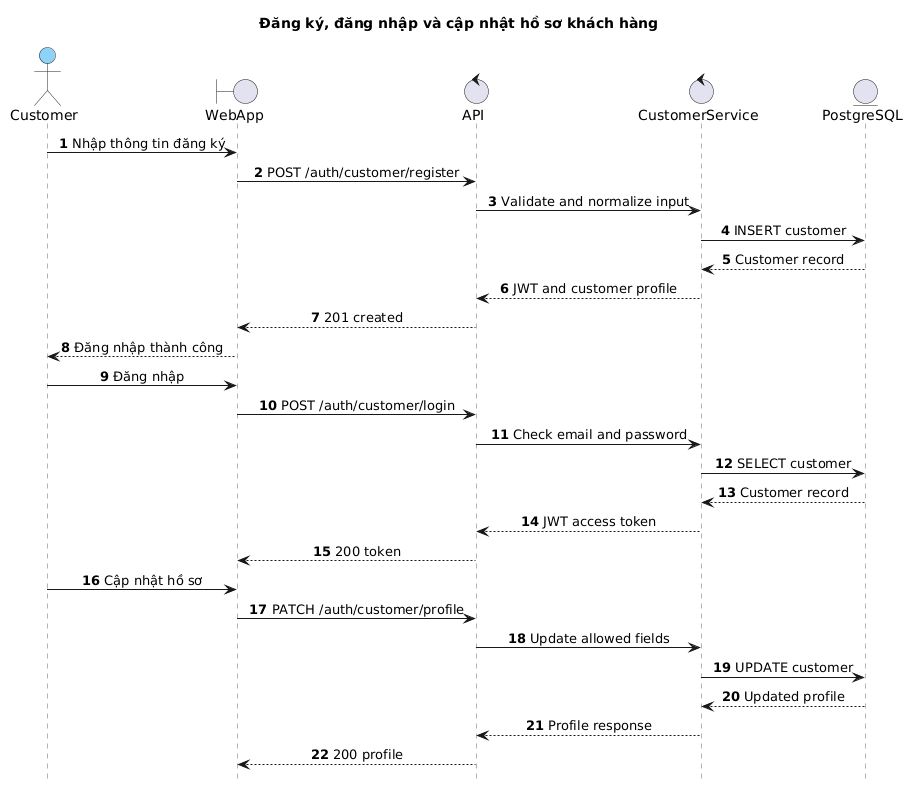

The diagram above was rendered by PlantUML. Its source (embedded in the PNG):
@startuml
title Đăng ký, đăng nhập và cập nhật hồ sơ khách hàng
hide footbox
autonumber
skinparam backgroundColor white
skinparam sequence {
  ParticipantBackgroundColor #8DD3F7
  ParticipantBorderColor #222222
  ActorBackgroundColor #8DD3F7
  ActorBorderColor #222222
  BoundaryBackgroundColor #8DD3F7
  BoundaryBorderColor #222222
  ControlBackgroundColor #8DD3F7
  ControlBorderColor #222222
  EntityBackgroundColor #8DD3F7
  EntityBorderColor #222222
  LifeLineBorderColor #666666
  LifeLineBackgroundColor white
  MessageAlign center
}

actor Customer
boundary WebApp
control API
control CustomerService
entity PostgreSQL

Customer->WebApp: Nhập thông tin đăng ký
WebApp->API: POST /auth/customer/register
API->CustomerService: Validate and normalize input
CustomerService->PostgreSQL: INSERT customer
PostgreSQL-->CustomerService: Customer record
CustomerService-->API: JWT and customer profile
API-->WebApp: 201 created
WebApp-->Customer: Đăng nhập thành công
Customer->WebApp: Đăng nhập
WebApp->API: POST /auth/customer/login
API->CustomerService: Check email and password
CustomerService->PostgreSQL: SELECT customer
PostgreSQL-->CustomerService: Customer record
CustomerService-->API: JWT access token
API-->WebApp: 200 token
Customer->WebApp: Cập nhật hồ sơ
WebApp->API: PATCH /auth/customer/profile
API->CustomerService: Update allowed fields
CustomerService->PostgreSQL: UPDATE customer
PostgreSQL-->CustomerService: Updated profile
CustomerService-->API: Profile response
API-->WebApp: 200 profile
@enduml